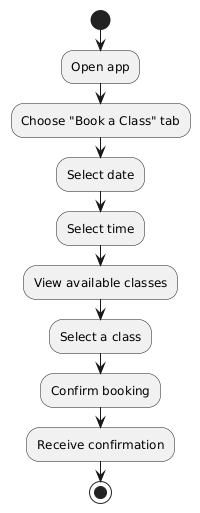

The diagram above was rendered by PlantUML. Its source (embedded in the PNG):
@startuml
start

:Open app;
:Choose "Book a Class" tab;
:Select date;
:Select time;
:View available classes;
:Select a class;
:Confirm booking;
:Receive confirmation;

stop
@enduml